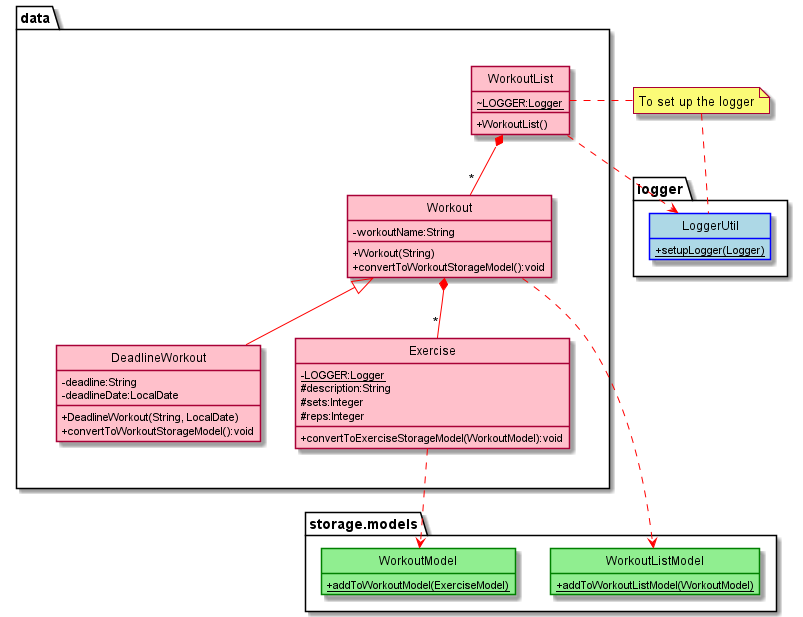

The diagram above was rendered by PlantUML. Its source (embedded in the PNG):
@startuml
skinparam classAttributeIconSize 0
skinparam stereotypeCBackgroundColor White
hide circle
hide empty members
skinparam class {
BackgroundColor Pink
ArrowColor Red
}
package "data" {
together {
class WorkoutList {
~LOGGER:Logger {static}
+WorkoutList()
}
class Workout {
-workoutName:String
+Workout(String)
+convertToWorkoutStorageModel():void
}
class DeadlineWorkout {
-deadline:String
-deadlineDate:LocalDate
+DeadlineWorkout(String, LocalDate)
+convertToWorkoutStorageModel():void
}
class Exercise {
-LOGGER:Logger {static}
#description:String
#sets:Integer
#reps:Integer
+convertToExerciseStorageModel(WorkoutModel):void
}
}
}
package "logger" {
class LoggerUtil #LightBlue##Blue {
+setupLogger(Logger) {static}
}
}
package "storage.models" {
class WorkoutListModel #LightGreen##Green {
+addToWorkoutListModel(WorkoutModel) {static}
}
class WorkoutModel #LightGreen##Green {
+addToWorkoutModel(ExerciseModel) {static}
}
}
note "To set up the logger" as N1 
WorkoutList *-- "*" Workout
WorkoutList .right.> LoggerUtil
WorkoutList .right. N1
N1 .. LoggerUtil
Workout <|-- DeadlineWorkout
Workout ..> WorkoutListModel
Exercise ..> WorkoutModel
Workout *-- "*" Exercise
@enduml